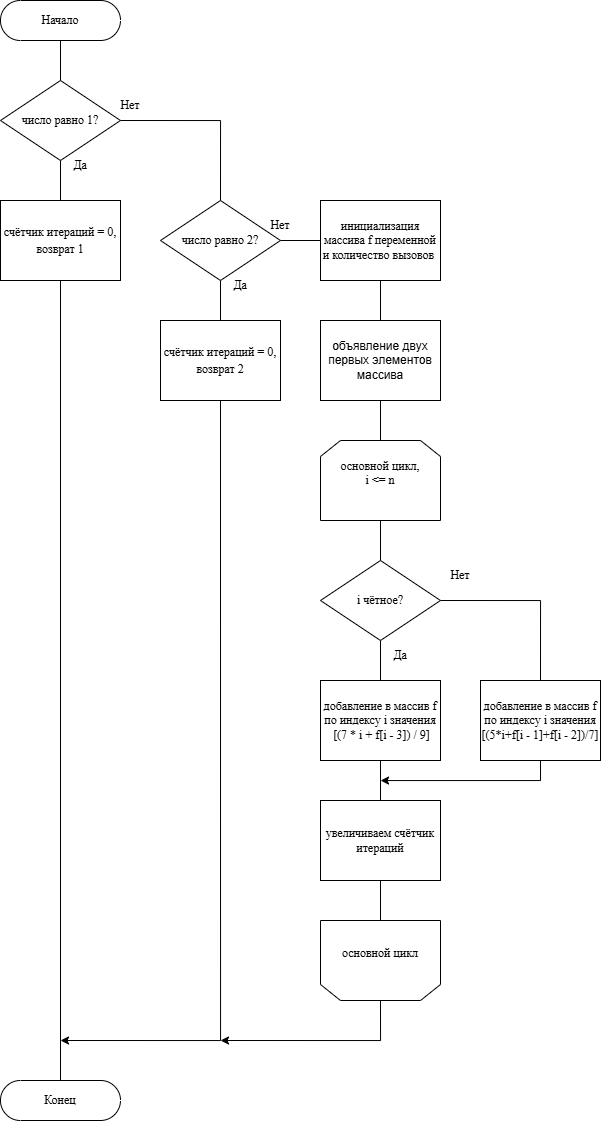

The diagram above was exported from draw.io. Its source (the exported page's mxGraphModel, read from the mxfile embedded in the PNG):
<mxGraphModel dx="1501" dy="825" grid="1" gridSize="10" guides="1" tooltips="1" connect="1" arrows="1" fold="1" page="1" pageScale="1" pageWidth="827" pageHeight="1169" math="0" shadow="0">
  <root>
    <mxCell id="0" />
    <mxCell id="1" parent="0" />
    <mxCell id="m3WkVHGg__4g1ZsgZeZg-46" edge="1" parent="1" source="m3WkVHGg__4g1ZsgZeZg-32" style="edgeStyle=orthogonalEdgeStyle;rounded=0;orthogonalLoop=1;jettySize=auto;html=1;exitX=0.5;exitY=0.5;exitDx=0;exitDy=20;exitPerimeter=0;entryX=0.5;entryY=0;entryDx=0;entryDy=0;endArrow=none;endFill=0;fontFamily=Times New Roman;" target="m3WkVHGg__4g1ZsgZeZg-33">
      <mxGeometry relative="1" as="geometry" />
    </mxCell>
    <mxCell id="m3WkVHGg__4g1ZsgZeZg-32" parent="1" style="html=1;dashed=0;whiteSpace=wrap;shape=mxgraph.dfd.start;fontFamily=Times New Roman;" value="Начало" vertex="1">
      <mxGeometry height="40" width="120" x="120" y="40" as="geometry" />
    </mxCell>
    <mxCell id="m3WkVHGg__4g1ZsgZeZg-47" edge="1" parent="1" source="m3WkVHGg__4g1ZsgZeZg-33" style="edgeStyle=orthogonalEdgeStyle;rounded=0;orthogonalLoop=1;jettySize=auto;html=1;exitX=0.5;exitY=1;exitDx=0;exitDy=0;entryX=0.5;entryY=0;entryDx=0;entryDy=0;endArrow=none;endFill=0;fontFamily=Times New Roman;" target="m3WkVHGg__4g1ZsgZeZg-34">
      <mxGeometry relative="1" as="geometry" />
    </mxCell>
    <mxCell id="m3WkVHGg__4g1ZsgZeZg-72" edge="1" parent="1" source="m3WkVHGg__4g1ZsgZeZg-33" style="edgeStyle=orthogonalEdgeStyle;rounded=0;orthogonalLoop=1;jettySize=auto;html=1;exitX=1;exitY=0.5;exitDx=0;exitDy=0;entryX=0.5;entryY=0;entryDx=0;entryDy=0;endArrow=none;endFill=0;" target="m3WkVHGg__4g1ZsgZeZg-35">
      <mxGeometry relative="1" as="geometry" />
    </mxCell>
    <mxCell id="m3WkVHGg__4g1ZsgZeZg-33" parent="1" style="rhombus;whiteSpace=wrap;html=1;fontFamily=Times New Roman;" value="&lt;font&gt;число&lt;/font&gt;&lt;span style=&quot;background-color: transparent; color: light-dark(rgb(0, 0, 0), rgb(255, 255, 255));&quot;&gt;&amp;nbsp;равно 1?&lt;/span&gt;" vertex="1">
      <mxGeometry height="80" width="120" x="120" y="120" as="geometry" />
    </mxCell>
    <mxCell id="m3WkVHGg__4g1ZsgZeZg-34" parent="1" style="rounded=0;whiteSpace=wrap;html=1;fontFamily=Times New Roman;" value="&lt;div style=&quot;line-height: 140%;&quot;&gt;&lt;font&gt;счётчик итераций = 0, возврат 1&lt;/font&gt;&lt;/div&gt;" vertex="1">
      <mxGeometry height="80" width="120" x="120" y="240" as="geometry" />
    </mxCell>
    <mxCell id="m3WkVHGg__4g1ZsgZeZg-50" edge="1" parent="1" source="m3WkVHGg__4g1ZsgZeZg-35" style="edgeStyle=orthogonalEdgeStyle;rounded=0;orthogonalLoop=1;jettySize=auto;html=1;exitX=0.5;exitY=1;exitDx=0;exitDy=0;entryX=0.5;entryY=0;entryDx=0;entryDy=0;endArrow=none;endFill=0;fontFamily=Times New Roman;" target="m3WkVHGg__4g1ZsgZeZg-37">
      <mxGeometry relative="1" as="geometry" />
    </mxCell>
    <mxCell id="m3WkVHGg__4g1ZsgZeZg-51" edge="1" parent="1" source="m3WkVHGg__4g1ZsgZeZg-35" style="edgeStyle=orthogonalEdgeStyle;rounded=0;orthogonalLoop=1;jettySize=auto;html=1;exitX=1;exitY=0.5;exitDx=0;exitDy=0;entryX=0;entryY=0.5;entryDx=0;entryDy=0;endArrow=none;endFill=0;fontFamily=Times New Roman;" target="m3WkVHGg__4g1ZsgZeZg-38">
      <mxGeometry relative="1" as="geometry" />
    </mxCell>
    <mxCell id="m3WkVHGg__4g1ZsgZeZg-35" parent="1" style="rhombus;whiteSpace=wrap;html=1;fontFamily=Times New Roman;" value="число равно 2?" vertex="1">
      <mxGeometry height="80" width="120" x="280" y="240" as="geometry" />
    </mxCell>
    <mxCell id="m3WkVHGg__4g1ZsgZeZg-75" edge="1" parent="1" source="m3WkVHGg__4g1ZsgZeZg-37" style="edgeStyle=orthogonalEdgeStyle;rounded=0;orthogonalLoop=1;jettySize=auto;html=1;exitX=0.5;exitY=1;exitDx=0;exitDy=0;endArrow=classic;endFill=1;">
      <mxGeometry relative="1" as="geometry">
        <Array as="points">
          <mxPoint x="340" y="1080" />
        </Array>
        <mxPoint x="180" y="1080" as="targetPoint" />
      </mxGeometry>
    </mxCell>
    <mxCell id="m3WkVHGg__4g1ZsgZeZg-37" parent="1" style="rounded=0;whiteSpace=wrap;html=1;fontFamily=Times New Roman;" value="&lt;div style=&quot;line-height: 140%;&quot;&gt;&lt;font&gt;счётчик итераций = 0, возврат 2&lt;/font&gt;&lt;/div&gt;" vertex="1">
      <mxGeometry height="80" width="120" x="280" y="360" as="geometry" />
    </mxCell>
    <mxCell id="m3WkVHGg__4g1ZsgZeZg-73" edge="1" parent="1" source="m3WkVHGg__4g1ZsgZeZg-38" style="edgeStyle=orthogonalEdgeStyle;rounded=0;orthogonalLoop=1;jettySize=auto;html=1;exitX=0.5;exitY=1;exitDx=0;exitDy=0;entryX=0.5;entryY=0;entryDx=0;entryDy=0;endArrow=none;endFill=0;" target="m3WkVHGg__4g1ZsgZeZg-70">
      <mxGeometry relative="1" as="geometry" />
    </mxCell>
    <mxCell id="m3WkVHGg__4g1ZsgZeZg-38" parent="1" style="rounded=0;whiteSpace=wrap;html=1;fontFamily=Times New Roman;" value="инициализация массива f переменной и количество вызовов&amp;nbsp;" vertex="1">
      <mxGeometry height="80" width="120" x="440" y="240" as="geometry" />
    </mxCell>
    <mxCell id="m3WkVHGg__4g1ZsgZeZg-53" edge="1" parent="1" source="m3WkVHGg__4g1ZsgZeZg-39" style="edgeStyle=orthogonalEdgeStyle;rounded=0;orthogonalLoop=1;jettySize=auto;html=1;exitX=0.5;exitY=1;exitDx=0;exitDy=0;entryX=0.5;entryY=0;entryDx=0;entryDy=0;endArrow=none;endFill=0;fontFamily=Times New Roman;" target="m3WkVHGg__4g1ZsgZeZg-41">
      <mxGeometry relative="1" as="geometry" />
    </mxCell>
    <mxCell id="m3WkVHGg__4g1ZsgZeZg-39" parent="1" style="shape=loopLimit;whiteSpace=wrap;html=1;fontFamily=Times New Roman;" value="основной цикл,&lt;div&gt;i &amp;lt;= n&lt;br&gt;&lt;div&gt;&lt;br&gt;&lt;/div&gt;&lt;/div&gt;" vertex="1">
      <mxGeometry height="80" width="120" x="440" y="480" as="geometry" />
    </mxCell>
    <mxCell id="m3WkVHGg__4g1ZsgZeZg-54" edge="1" parent="1" source="m3WkVHGg__4g1ZsgZeZg-41" style="edgeStyle=orthogonalEdgeStyle;rounded=0;orthogonalLoop=1;jettySize=auto;html=1;exitX=0.5;exitY=1;exitDx=0;exitDy=0;entryX=0.5;entryY=0;entryDx=0;entryDy=0;endArrow=none;endFill=0;fontFamily=Times New Roman;" target="m3WkVHGg__4g1ZsgZeZg-42">
      <mxGeometry relative="1" as="geometry" />
    </mxCell>
    <mxCell id="m3WkVHGg__4g1ZsgZeZg-55" edge="1" parent="1" source="m3WkVHGg__4g1ZsgZeZg-41" style="edgeStyle=orthogonalEdgeStyle;rounded=0;orthogonalLoop=1;jettySize=auto;html=1;exitX=1;exitY=0.5;exitDx=0;exitDy=0;entryX=0.5;entryY=0;entryDx=0;entryDy=0;endArrow=none;endFill=0;fontFamily=Times New Roman;" target="m3WkVHGg__4g1ZsgZeZg-43">
      <mxGeometry relative="1" as="geometry" />
    </mxCell>
    <mxCell id="m3WkVHGg__4g1ZsgZeZg-41" parent="1" style="rhombus;whiteSpace=wrap;html=1;fontFamily=Times New Roman;" value="i чётное?" vertex="1">
      <mxGeometry height="80" width="120" x="440" y="600" as="geometry" />
    </mxCell>
    <mxCell id="m3WkVHGg__4g1ZsgZeZg-56" edge="1" parent="1" source="m3WkVHGg__4g1ZsgZeZg-42" style="edgeStyle=orthogonalEdgeStyle;rounded=0;orthogonalLoop=1;jettySize=auto;html=1;exitX=0.5;exitY=1;exitDx=0;exitDy=0;entryX=0.5;entryY=0;entryDx=0;entryDy=0;endArrow=none;endFill=0;fontFamily=Times New Roman;" target="m3WkVHGg__4g1ZsgZeZg-44">
      <mxGeometry relative="1" as="geometry" />
    </mxCell>
    <mxCell id="m3WkVHGg__4g1ZsgZeZg-42" parent="1" style="rounded=0;whiteSpace=wrap;html=1;fontFamily=Times New Roman;" value="добавление в массив f по индексу i значения&lt;div&gt;&amp;nbsp;[(7 * i + f[i - 3]) / 9]&lt;/div&gt;" vertex="1">
      <mxGeometry height="80" width="120" x="440" y="720" as="geometry" />
    </mxCell>
    <mxCell id="m3WkVHGg__4g1ZsgZeZg-58" edge="1" parent="1" source="m3WkVHGg__4g1ZsgZeZg-43" style="edgeStyle=orthogonalEdgeStyle;rounded=0;orthogonalLoop=1;jettySize=auto;html=1;exitX=0.5;exitY=1;exitDx=0;exitDy=0;fontFamily=Times New Roman;">
      <mxGeometry relative="1" as="geometry">
        <Array as="points">
          <mxPoint x="660" y="820" />
          <mxPoint x="500" y="820" />
        </Array>
        <mxPoint x="500" y="820" as="targetPoint" />
      </mxGeometry>
    </mxCell>
    <mxCell id="m3WkVHGg__4g1ZsgZeZg-43" parent="1" style="rounded=0;whiteSpace=wrap;html=1;fontFamily=Times New Roman;" value="добавление в массив f по индексу i значения&lt;div&gt;[(5*i+f[i - 1]+f[i - 2])/7]&lt;/div&gt;" vertex="1">
      <mxGeometry height="80" width="120" x="600" y="720" as="geometry" />
    </mxCell>
    <mxCell id="m3WkVHGg__4g1ZsgZeZg-59" edge="1" parent="1" source="m3WkVHGg__4g1ZsgZeZg-44" style="edgeStyle=orthogonalEdgeStyle;rounded=0;orthogonalLoop=1;jettySize=auto;html=1;exitX=0.5;exitY=1;exitDx=0;exitDy=0;entryX=0.5;entryY=1;entryDx=0;entryDy=0;endArrow=none;endFill=0;fontFamily=Times New Roman;" target="m3WkVHGg__4g1ZsgZeZg-45">
      <mxGeometry relative="1" as="geometry" />
    </mxCell>
    <mxCell id="m3WkVHGg__4g1ZsgZeZg-44" parent="1" style="rounded=0;whiteSpace=wrap;html=1;fontFamily=Times New Roman;" value="&lt;div&gt;увеличиваем счётчик итераций&lt;/div&gt;" vertex="1">
      <mxGeometry height="80" width="120" x="440" y="840" as="geometry" />
    </mxCell>
    <mxCell id="P3RLWbBFDs_3GKTea6xO-1" edge="1" parent="1" source="m3WkVHGg__4g1ZsgZeZg-45" style="edgeStyle=orthogonalEdgeStyle;rounded=0;orthogonalLoop=1;jettySize=auto;html=1;exitX=0.5;exitY=0;exitDx=0;exitDy=0;">
      <mxGeometry relative="1" as="geometry">
        <Array as="points">
          <mxPoint x="500" y="1080" />
        </Array>
        <mxPoint x="340" y="1080.0000000000002" as="targetPoint" />
      </mxGeometry>
    </mxCell>
    <mxCell id="m3WkVHGg__4g1ZsgZeZg-45" parent="1" style="shape=loopLimit;whiteSpace=wrap;html=1;fontFamily=Times New Roman;direction=west;" value="основной цикл&lt;div&gt;&lt;div&gt;&lt;br&gt;&lt;/div&gt;&lt;/div&gt;" vertex="1">
      <mxGeometry height="80" width="120" x="440" y="960" as="geometry" />
    </mxCell>
    <mxCell id="m3WkVHGg__4g1ZsgZeZg-60" parent="1" style="html=1;dashed=0;whiteSpace=wrap;shape=mxgraph.dfd.start;fontFamily=Times New Roman;" value="Конец" vertex="1">
      <mxGeometry height="40" width="120" x="120" y="1120" as="geometry" />
    </mxCell>
    <mxCell id="m3WkVHGg__4g1ZsgZeZg-61" edge="1" parent="1" source="m3WkVHGg__4g1ZsgZeZg-34" style="edgeStyle=orthogonalEdgeStyle;rounded=0;orthogonalLoop=1;jettySize=auto;html=1;exitX=0.5;exitY=1;exitDx=0;exitDy=0;entryX=0.5;entryY=0.5;entryDx=0;entryDy=-20;entryPerimeter=0;endArrow=none;endFill=0;fontFamily=Times New Roman;" target="m3WkVHGg__4g1ZsgZeZg-60">
      <mxGeometry relative="1" as="geometry" />
    </mxCell>
    <mxCell id="m3WkVHGg__4g1ZsgZeZg-62" parent="1" style="text;html=1;whiteSpace=wrap;strokeColor=none;fillColor=none;align=center;verticalAlign=middle;rounded=0;fontFamily=Times New Roman;" value="Да" vertex="1">
      <mxGeometry height="30" width="60" x="170" y="190" as="geometry" />
    </mxCell>
    <mxCell id="m3WkVHGg__4g1ZsgZeZg-63" parent="1" style="text;html=1;whiteSpace=wrap;strokeColor=none;fillColor=none;align=center;verticalAlign=middle;rounded=0;fontFamily=Times New Roman;" value="Да" vertex="1">
      <mxGeometry height="30" width="60" x="330" y="310" as="geometry" />
    </mxCell>
    <mxCell id="m3WkVHGg__4g1ZsgZeZg-64" parent="1" style="text;html=1;whiteSpace=wrap;strokeColor=none;fillColor=none;align=center;verticalAlign=middle;rounded=0;fontFamily=Times New Roman;" value="Да" vertex="1">
      <mxGeometry height="30" width="60" x="490" y="680" as="geometry" />
    </mxCell>
    <mxCell id="m3WkVHGg__4g1ZsgZeZg-65" parent="1" style="text;html=1;whiteSpace=wrap;strokeColor=none;fillColor=none;align=center;verticalAlign=middle;rounded=0;fontFamily=Times New Roman;" value="Нет" vertex="1">
      <mxGeometry height="30" width="60" x="550" y="600" as="geometry" />
    </mxCell>
    <mxCell id="m3WkVHGg__4g1ZsgZeZg-66" parent="1" style="text;html=1;whiteSpace=wrap;strokeColor=none;fillColor=none;align=center;verticalAlign=middle;rounded=0;fontFamily=Times New Roman;" value="Нет" vertex="1">
      <mxGeometry height="30" width="60" x="220" y="130" as="geometry" />
    </mxCell>
    <mxCell id="m3WkVHGg__4g1ZsgZeZg-67" parent="1" style="text;html=1;whiteSpace=wrap;strokeColor=none;fillColor=none;align=center;verticalAlign=middle;rounded=0;fontFamily=Times New Roman;" value="Нет" vertex="1">
      <mxGeometry height="30" width="60" x="370" y="250" as="geometry" />
    </mxCell>
    <mxCell id="m3WkVHGg__4g1ZsgZeZg-74" edge="1" parent="1" source="m3WkVHGg__4g1ZsgZeZg-70" style="edgeStyle=orthogonalEdgeStyle;rounded=0;orthogonalLoop=1;jettySize=auto;html=1;exitX=0.5;exitY=1;exitDx=0;exitDy=0;entryX=0.5;entryY=0;entryDx=0;entryDy=0;endArrow=none;endFill=0;" target="m3WkVHGg__4g1ZsgZeZg-39">
      <mxGeometry relative="1" as="geometry" />
    </mxCell>
    <mxCell id="m3WkVHGg__4g1ZsgZeZg-70" parent="1" style="rounded=0;whiteSpace=wrap;html=1;" value="объявление двух первых элементов массива" vertex="1">
      <mxGeometry height="80" width="120" x="440" y="360" as="geometry" />
    </mxCell>
  </root>
</mxGraphModel>